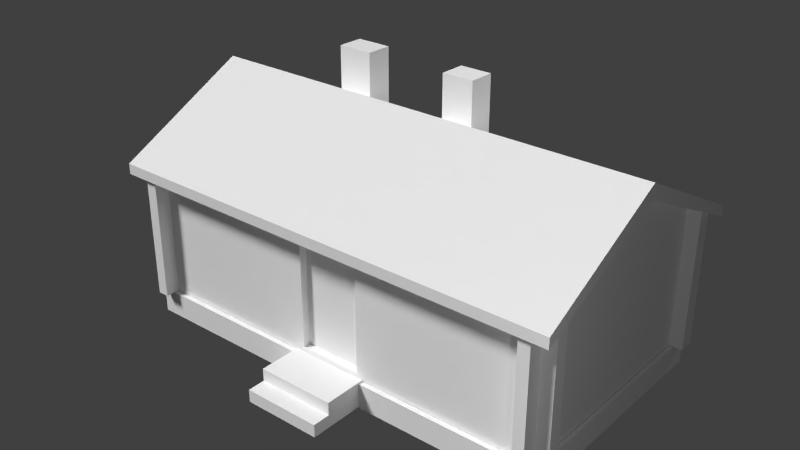 # Source: house.blend  (saved by Blender 2.72.0; exported with 4.5.12 LTS)
import bpy
from mathutils import Matrix  # noqa: F401  (used for matrix-valued properties, if any)

bpy.ops.wm.read_factory_settings(use_empty=True)
scene = bpy.context.scene
scene.name = 'Scene'

# ---- collections
col_collection_1 = bpy.data.collections.new('Collection 1'); scene.collection.children.link(col_collection_1)

# ---- materials (node trees are filled in below, after node groups)
mat_material = bpy.data.materials.new('Material')
mat_material.alpha_threshold = 0.0
mat_material.use_transparent_shadow = False
mat_material.diffuse_color = (1.0, 1.0, 1.0, 1.0)
mat_material.roughness = 0.5
mat_material.specular_intensity = 0.0
mat_material.line_color = (0.0, 0.0, 0.0, 1.0)

# ---- material node trees

# ---- world
world_world = bpy.data.worlds.new('World'); scene.world = world_world
world_world.color = (0.05088, 0.05088, 0.05088)
world_world.use_sun_shadow = False
world_world.sun_shadow_jitter_overblur = 0.0
world_world.cycles.sampling_method = 'MANUAL'
world_world.cycles.sample_map_resolution = 256

# ---- lights
light_point = bpy.data.lights.new('Point', 'POINT')
light_point.transmission_factor = 0.0
light_point.energy = 82.0
light_point.shadow_buffer_clip_start = 0.5
light_point.shadow_soft_size = 0.1
light_point.shadow_maximum_resolution = 0.006
light_point.use_absolute_resolution = True
light_point.cycles.use_multiple_importance_sampling = False
light_sun_001 = bpy.data.lights.new('Sun.001', 'SUN')
light_sun_001.transmission_factor = 0.0
light_sun_001.angle = 0.1993
light_sun_001.energy = 2.51
light_sun_001.shadow_buffer_clip_start = 0.5
light_sun_001.shadow_soft_size = 0.1
light_sun_001.shadow_cascade_max_distance = 1000.0
light_sun_001.cycles.use_multiple_importance_sampling = False
light_spot = bpy.data.lights.new('Spot', 'SPOT')
light_spot.transmission_factor = 0.0
light_spot.energy = 1000.0
light_spot.shadow_buffer_clip_start = 0.5
light_spot.shadow_soft_size = 0.1
light_spot.shadow_maximum_resolution = 0.006
light_spot.use_absolute_resolution = True
light_spot.spot_blend = 0.6833
light_spot.spot_size = 1.466
light_spot.cycles.use_multiple_importance_sampling = False

# ---- meshes
me_cube = bpy.data.meshes.new('Cube')
me_cube.from_pydata([(4.076, 2.178, 0.4722), (4.076, -2.113, 0.4722), (-3.742, -2.113, 0.4722), (-3.742, 2.178, 0.4722), (4.076, 0.03278, 0.4722), (-3.742, 0.03278, 0.4722), (4.076, 2.178, 2.883), (4.076, -2.113, 2.883), (-3.742, -2.113, 2.883), (-3.742, 2.178, 2.883), (4.076, 0.03278, 3.913), (-3.742, 0.03278, 3.913), (4.398, 2.543, 2.9), (4.398, -2.464, 2.916), (-4.086, -2.464, 2.916), (-4.086, 2.543, 2.9), (4.398, 0.03278, 4.193), (-4.086, 0.03278, 4.193), (4.398, 2.543, 2.707), (4.398, -2.464, 2.723), (-4.086, -2.464, 2.723), (-4.086, 2.543, 2.707), (4.398, 0.03278, 3.913), (-4.086, 0.03278, 3.913), (3.87, -2.113, 0.4722), (-3.535, -2.113, 0.4722), (3.87, -2.113, 2.883), (-3.535, -2.113, 2.883), (-3.742, -1.895, 0.4722), (-3.742, -1.907, 2.984), (-3.742, 1.951, 0.4722), (-3.742, 1.974, 2.981), (-3.505, 2.178, 2.883), (-3.529, 2.178, 0.4722), (3.852, 2.178, 0.4722), (3.827, 2.178, 2.883), (4.076, 1.93, 3.002), (4.076, 1.894, 0.4722), (4.076, -1.889, 2.991), (4.076, -1.87, 0.4722), (4.076, 2.452, 0.4722), (4.076, -2.387, 0.4722), (-3.742, -2.387, 0.4722), (-3.742, 2.452, 0.4722), (4.076, 2.452, 2.752), (4.076, -2.387, 2.76), (-3.742, -2.387, 2.76), (-3.742, 2.452, 2.752), (3.87, -2.387, 0.4722), (-3.535, -2.387, 0.4722), (3.87, -2.387, 2.76), (-3.535, -2.387, 2.76), (-3.505, 2.452, 2.752), (-3.529, 2.452, 0.4722), (3.852, 2.452, 0.4722), (3.827, 2.452, 2.752), (4.319, 2.178, 0.4722), (4.319, -2.113, 0.4722), (-3.985, -2.113, 0.4722), (-3.985, 2.178, 0.4722), (4.319, 2.178, 2.883), (4.319, -2.113, 2.883), (-3.985, -2.113, 2.883), (-3.985, 2.178, 2.883), (-3.985, -1.895, 0.4722), (-3.985, -1.907, 2.984), (-3.985, 1.951, 0.4722), (-3.985, 1.974, 2.981), (4.319, 1.93, 3.002), (4.319, 1.894, 0.4722), (4.319, -1.889, 2.991), (4.319, -1.87, 0.4722), (0.7414, -2.113, 0.4722), (-0.4068, -2.113, 0.4722), (0.7414, -2.113, 2.883), (-0.4068, -2.113, 2.883), (0.7414, -2.113, 0.5682), (-0.4068, -2.113, 0.5682), (0.7414, -2.113, 2.631), (-0.4068, -2.113, 2.631), (0.7414, -1.978, 0.5682), (-0.4068, -1.978, 0.5682), (0.7414, -1.978, 2.631), (-0.4068, -1.978, 2.631), (-2.168, 0.8321, 4.59), (-2.168, 1.334, 4.582), (-2.168, 0.8321, 3.781), (-2.168, 1.334, 3.523), (0.07141, 0.8442, 3.775), (0.07141, 1.346, 3.517), (0.6745, 0.8442, 3.775), (0.6745, 1.346, 3.517), (-0.7727, 0.03281, 4.193), (-1.501, 0.8321, 3.781), (-1.501, 1.334, 3.523), (0.07141, 0.8442, 4.584), (0.07141, 1.346, 4.576), (0.6745, 0.8442, 4.584), (0.6745, 1.346, 4.576), (-1.501, 0.8321, 4.59), (-1.501, 1.334, 4.582), (-0.7021, 2.543, 2.9), (-3.801, -2.21, 0.004681), (-3.801, 2.245, 0.004681), (4.154, 2.245, 0.004681), (4.154, -2.21, 0.004681), (-3.801, -2.21, 0.4647), (-3.801, 2.245, 0.4647), (4.154, 2.245, 0.4647), (4.154, -2.21, 0.4647), (-0.554, -2.907, 0.03629), (-0.554, -2.118, 0.03629), (0.8708, -2.118, 0.03629), (0.8708, -2.907, 0.03629), (-0.554, -2.907, 0.4963), (-0.554, -2.118, 0.4963), (0.8708, -2.118, 0.4963), (0.8708, -2.907, 0.4963), (-0.554, -2.907, 0.2663), (-0.554, -2.118, 0.2663), (0.8708, -2.118, 0.2663), (0.8708, -2.907, 0.2663), (-0.554, -3.23, 0.03629), (0.8708, -3.23, 0.03629), (-0.554, -3.23, 0.2663), (0.8708, -3.23, 0.2663)], [], [(46, 20, 62, 8), (32, 33, 53, 52), (44, 18, 60, 6), (23, 65, 62, 20), (23, 11, 29, 65), (37, 36, 10, 4), (28, 29, 11, 5), (22, 16, 13, 19), (19, 13, 14, 20), (23, 17, 15, 21), (12, 91, 90, 16), (20, 14, 17, 23), (92, 17, 14), (25, 27, 51, 49), (36, 37, 69, 68), (5, 11, 31, 30), (1, 7, 45, 41), (35, 34, 33, 32), (7, 1, 57, 61), (4, 10, 38, 39), (44, 40, 54, 55), (49, 51, 46, 42), (41, 45, 50, 48), (52, 53, 43, 47), (8, 2, 42, 46), (6, 0, 40, 44), (34, 35, 55, 54), (26, 24, 48, 50), (3, 9, 47, 43), (71, 70, 61, 57), (66, 67, 63, 59), (58, 62, 65, 64), (56, 60, 68, 69), (19, 45, 7, 61), (39, 38, 70, 71), (2, 8, 62, 58), (0, 6, 60, 56), (29, 28, 64, 65), (9, 3, 59, 63), (30, 31, 67, 66), (26, 74, 78), (72, 76, 77, 73), (79, 77, 81, 83), (78, 74, 75, 79), (79, 75, 27), (80, 82, 83, 81), (76, 78, 82, 80), (78, 79, 83, 82), (77, 76, 80, 81), (91, 89, 96, 98), (93, 94, 100, 99), (17, 92, 93, 86), (18, 12, 16, 22), (95, 97, 98, 96), (15, 17, 86, 87), (88, 92, 16, 90), (84, 99, 100, 85), (88, 90, 97, 95), (94, 87, 85, 100), (86, 93, 99, 84), (90, 91, 98, 97), (89, 88, 95, 96), (87, 86, 84, 85), (10, 36, 68, 22), (22, 68, 60, 18), (32, 52, 55, 35), (9, 63, 21, 47), (18, 44, 55, 52, 47, 21), (21, 63, 67, 23), (11, 23, 67, 31), (74, 26, 50), (46, 51, 50, 45, 19, 20), (19, 61, 70, 22), (10, 22, 70, 38), (25, 73, 77), (25, 79, 27), (25, 77, 79), (51, 27, 75), (51, 74, 50), (51, 75, 74), (76, 72, 24), (78, 76, 24), (24, 26, 78), (106, 107, 103, 102), (107, 108, 104, 103), (108, 109, 105, 104), (109, 106, 102, 105), (109, 108, 107, 106), (118, 119, 111, 110), (120, 121, 113, 112), (121, 118, 124, 125), (117, 116, 115, 114), (114, 115, 119, 118), (116, 117, 121, 120), (117, 114, 118, 121), (125, 124, 122, 123), (118, 110, 122, 124), (113, 121, 125, 123), (12, 18, 21, 15, 101), (12, 101, 89, 91), (101, 15, 87, 94), (101, 94, 93, 92, 88, 89), (92, 14, 13), (16, 92, 13)])
_uv = me_cube.uv_layers.new(name='UVMap')
_uv.uv.foreach_set('vector', [0.9585, 0.5067, 0.963, 0.5269, 0.9424, 0.5209, 0.9424, 0.5067, 0.5518, 0.987, 0.5532, 0.8527, 0.5685, 0.8528, 0.5672, 0.9799, 0.6748, 0.04847, 0.6695, 0.02958, 0.6909, 0.03423, 0.6909, 0.04847, 0.8167, 0.5269, 0.9304, 0.5209, 0.9424, 0.5209, 0.963, 0.5269, 0.8167, 0.5269, 0.8167, 0.5067, 0.9304, 0.5067, 0.9304, 0.5209, 0.9084, 0.5697, 0.9105, 0.7106, 0.8047, 0.7614, 0.8047, 0.5697, 0.9132, 0.7808, 0.9138, 0.9208, 0.8057, 0.9725, 0.8058, 0.7808, 0.468, 0.6021, 0.468, 0.6176, 0.3285, 0.5461, 0.3285, 0.5353, 0.9838, 0.5103, 0.973, 0.5103, 0.973, 0.03755, 0.9838, 0.03755, 0.468, 0.6021, 0.468, 0.6176, 0.3285, 0.5461, 0.3285, 0.5353, 0.3291, 0.5159, 0.4042, 0.3084, 0.4356, 0.3084, 0.4865, 0.5159, 0.6075, 0.5353, 0.6075, 0.5461, 0.468, 0.6176, 0.468, 0.6021, 0.4865, 0.2278, 0.4865, 0.04312, 0.6427, 0.04312, 0.06545, 0.6972, 0.06545, 0.8316, 0.05018, 0.8247, 0.05018, 0.6972, 0.959, 0.7108, 0.959, 0.5698, 0.9725, 0.5698, 0.9725, 0.7108, 0.8058, 0.7808, 0.8057, 0.9725, 0.6975, 0.9205, 0.6989, 0.7807, 0.6777, 0.5692, 0.6777, 0.7035, 0.6624, 0.6967, 0.6624, 0.5692, 0.1037, 0.9875, 0.1024, 0.8532, 0.5136, 0.8532, 0.5123, 0.9875, 0.5319, 0.8329, 0.5319, 0.6986, 0.5454, 0.6986, 0.5454, 0.8329, 0.8047, 0.5697, 0.8047, 0.7614, 0.6977, 0.71, 0.6987, 0.5697, 0.03532, 0.981, 0.03608, 0.854, 0.04859, 0.8541, 0.04921, 0.9811, 0.05018, 0.6972, 0.05018, 0.8247, 0.03868, 0.8247, 0.03868, 0.6972, 0.5821, 0.6986, 0.5821, 0.826, 0.5706, 0.826, 0.5706, 0.6986, 0.5672, 0.9799, 0.5685, 0.8528, 0.5803, 0.8528, 0.5803, 0.9799, 0.9308, 0.9149, 0.9308, 0.7806, 0.9461, 0.7806, 0.9461, 0.908, 0.9278, 0.7035, 0.9278, 0.5691, 0.943, 0.5691, 0.943, 0.6962, 0.06386, 0.854, 0.06452, 0.9883, 0.04921, 0.9811, 0.04859, 0.8541, 0.5554, 0.8329, 0.5554, 0.6986, 0.5706, 0.6986, 0.5706, 0.826, 0.6828, 0.7812, 0.6828, 0.9156, 0.6676, 0.9083, 0.6676, 0.7812, 0.6307, 0.5674, 0.6307, 0.7078, 0.6182, 0.7019, 0.6172, 0.5675, 0.6423, 0.7828, 0.6423, 0.9226, 0.6309, 0.9172, 0.6297, 0.7829, 0.9865, 0.7821, 0.9858, 0.9165, 0.9744, 0.9221, 0.9743, 0.7821, 0.9884, 0.57, 0.9864, 0.7043, 0.9725, 0.7108, 0.9725, 0.5698, 0.963, 0.02958, 0.9585, 0.04847, 0.9424, 0.04847, 0.9424, 0.03423, 0.6442, 0.5674, 0.6442, 0.7078, 0.6307, 0.7078, 0.6307, 0.5674, 0.0911, 0.6986, 0.0911, 0.8329, 0.07756, 0.8329, 0.07756, 0.6986, 0.08762, 0.8537, 0.08762, 0.9881, 0.07408, 0.9881, 0.07408, 0.8537, 0.9608, 0.9221, 0.9608, 0.7821, 0.9743, 0.7821, 0.9744, 0.9221, 0.5275, 0.9871, 0.5275, 0.8528, 0.541, 0.8528, 0.541, 0.9871, 0.6559, 0.7828, 0.6559, 0.9226, 0.6423, 0.9226, 0.6423, 0.7828, 0.5181, 0.8333, 0.3438, 0.8333, 0.3438, 0.8193, 0.3438, 0.699, 0.3438, 0.7044, 0.2798, 0.7044, 0.2798, 0.699, 0.8482, 0.1233, 0.8482, 0.2383, 0.8407, 0.2383, 0.8407, 0.1233, 0.3438, 0.8193, 0.3438, 0.8333, 0.2798, 0.8333, 0.2798, 0.8193, 0.2798, 0.8193, 0.2798, 0.8333, 0.1055, 0.8333, 0.7767, 0.2383, 0.7767, 0.1233, 0.8407, 0.1233, 0.8407, 0.2383, 0.7692, 0.2383, 0.7692, 0.1233, 0.7767, 0.1233, 0.7767, 0.2383, 0.7767, 0.1158, 0.8407, 0.1158, 0.8407, 0.1233, 0.7767, 0.1233, 0.8407, 0.2458, 0.7767, 0.2458, 0.7767, 0.2383, 0.8407, 0.2383, 0.848, 0.3988, 0.848, 0.4341, 0.789, 0.4341, 0.789, 0.3988, 0.8337, 0.371, 0.8481, 0.399, 0.7891, 0.399, 0.7886, 0.371, 0.4865, 0.04312, 0.4865, 0.2278, 0.4364, 0.1872, 0.4364, 0.15, 0.6075, 0.5353, 0.6075, 0.5461, 0.468, 0.6176, 0.468, 0.6021, 0.7605, 0.3355, 0.7605, 0.3709, 0.7885, 0.3709, 0.7885, 0.3355, 0.3291, 0.04312, 0.4865, 0.04312, 0.4364, 0.15, 0.4049, 0.15, 0.4356, 0.2748, 0.4865, 0.2278, 0.4865, 0.5159, 0.4356, 0.3084, 0.7605, 0.3356, 0.7605, 0.3709, 0.7885, 0.3709, 0.7885, 0.3356, 0.8336, 0.3354, 0.8336, 0.3708, 0.7885, 0.3708, 0.7885, 0.3354, 0.8481, 0.399, 0.8481, 0.4343, 0.7891, 0.4343, 0.7891, 0.399, 0.8337, 0.3356, 0.8337, 0.371, 0.7886, 0.371, 0.7886, 0.3356, 0.8336, 0.3708, 0.848, 0.3988, 0.789, 0.3988, 0.7885, 0.3708, 0.848, 0.3075, 0.8336, 0.3354, 0.7885, 0.3354, 0.789, 0.3075, 0.8481, 0.3077, 0.8337, 0.3356, 0.7886, 0.3356, 0.7891, 0.3077, 0.8167, 0.04847, 0.7054, 0.04847, 0.7054, 0.03423, 0.8167, 0.02958, 0.8167, 0.02958, 0.7054, 0.03423, 0.6909, 0.03423, 0.6695, 0.02958, 0.6909, 0.4928, 0.6748, 0.4928, 0.6748, 0.06308, 0.6909, 0.06308, 0.6909, 0.5067, 0.6909, 0.5209, 0.6695, 0.5269, 0.6748, 0.5067, 0.6695, 0.02958, 0.6748, 0.04847, 0.6748, 0.06308, 0.6748, 0.4928, 0.6748, 0.5067, 0.6695, 0.5269, 0.6695, 0.5269, 0.6909, 0.5209, 0.7029, 0.5209, 0.8167, 0.5269, 0.8167, 0.5067, 0.8167, 0.5269, 0.7029, 0.5209, 0.7029, 0.5067, 0.9424, 0.2439, 0.9424, 0.06057, 0.9585, 0.06057, 0.9585, 0.5067, 0.9585, 0.4946, 0.9585, 0.06057, 0.9585, 0.04847, 0.963, 0.02958, 0.963, 0.5269, 0.963, 0.02958, 0.9424, 0.03423, 0.9293, 0.03423, 0.8167, 0.02958, 0.8167, 0.04847, 0.8167, 0.02958, 0.9293, 0.03423, 0.9293, 0.04847, 0.1055, 0.699, 0.2798, 0.699, 0.2798, 0.7044, 0.1055, 0.699, 0.2798, 0.8193, 0.1055, 0.8333, 0.1055, 0.699, 0.2798, 0.7044, 0.2798, 0.8193, 0.9585, 0.4946, 0.9424, 0.4946, 0.9424, 0.3112, 0.9585, 0.4946, 0.9424, 0.2439, 0.9585, 0.06057, 0.9585, 0.4946, 0.9424, 0.3112, 0.9424, 0.2439, 0.3438, 0.7044, 0.3438, 0.699, 0.5181, 0.699, 0.3438, 0.8193, 0.3438, 0.7044, 0.5181, 0.699, 0.5181, 0.699, 0.5181, 0.8333, 0.3438, 0.8193, 0.02683, 0.6882, 0.02683, 0.9365, 0.001198, 0.9365, 0.001198, 0.6882, 0.2751, 0.6882, 0.2751, 0.2449, 0.3007, 0.2449, 0.3007, 0.6882, 0.02683, -0.00331, 0.02683, 0.2449, 0.001198, 0.2449, 0.001198, -0.00331, 0.02683, 0.2449, 0.02683, 0.6882, 0.001198, 0.6882, 0.001198, 0.2449, 0.02683, 0.2449, 0.2751, 0.2449, 0.2751, 0.6882, 0.02683, 0.6882, 0.2004, 0.1061, 0.2004, 0.06211, 0.2132, 0.06211, 0.2132, 0.1061, 0.09536, 0.06211, 0.09536, 0.1061, 0.08255, 0.1061, 0.08255, 0.06211, 0.1082, 0.1189, 0.1876, 0.1189, 0.1876, 0.1369, 0.1082, 0.1369, 0.1082, 0.1061, 0.1082, 0.06211, 0.1876, 0.06211, 0.1876, 0.1061, 0.1876, 0.1061, 0.1876, 0.06211, 0.2004, 0.06211, 0.2004, 0.1061, 0.1082, 0.06211, 0.1082, 0.1061, 0.09536, 0.1061, 0.09536, 0.06211, 0.1082, 0.1061, 0.1876, 0.1061, 0.1876, 0.1189, 0.1082, 0.1189, 0.1082, 0.1369, 0.1876, 0.1369, 0.1876, 0.1497, 0.1082, 0.1497, 0.2004, 0.1061, 0.2132, 0.1061, 0.2132, 0.1241, 0.2004, 0.1241, 0.08255, 0.1061, 0.09536, 0.1061, 0.09536, 0.1241, 0.08255, 0.1241, 0.9838, 0.5103, 0.973, 0.5103, 0.973, 0.03755, 0.9838, 0.03755, 0.9836, 0.2259, 0.3291, 0.5159, 0.3291, 0.2317, 0.4042, 0.2748, 0.4042, 0.3084, 0.3291, 0.2317, 0.3291, 0.04312, 0.4049, 0.15, 0.4049, 0.1872, 0.3291, 0.2317, 0.4049, 0.1872, 0.4364, 0.1872, 0.4865, 0.2278, 0.4356, 0.2748, 0.4042, 0.2748, 0.4865, 0.2278, 0.6427, 0.04312, 0.6427, 0.5159, 0.4865, 0.5159, 0.4865, 0.2278, 0.6427, 0.5159])
me_cube.materials.append(mat_material)
me_cube.use_remesh_preserve_volume = False
me_cube.use_remesh_preserve_attributes = False
me_cube.use_mirror_vertex_groups = False
me_cube.update()

# ---- objects
ob_point = bpy.data.objects.new('Point', light_point)
ob_sun = bpy.data.objects.new('Sun', light_sun_001)
ob_spot = bpy.data.objects.new('Spot', light_spot)
ob_cube = bpy.data.objects.new('Cube', me_cube)

# ---- transforms, parenting, visibility, modifiers, constraints
ob_point.location = (7.148, -5.505, 3.061)
ob_point.lineart.crease_threshold = 0.0
ob_sun.location = (-2.329, -8.887, 10.27)
ob_sun.rotation_euler = (0.722, -0.0383, -0.6819)
ob_sun.lineart.crease_threshold = 0.0
ob_spot.location = (4.34, 8.219, 6.398)
ob_spot.rotation_euler = (-0.8343, -0.0, -0.4756)
ob_spot.lineart.crease_threshold = 0.0
ob_cube.location = (0.0, 0.0, 0.0)
ob_cube.lock_rotations_4d = False
ob_cube.empty_display_type = 'ARROWS'
ob_cube.lineart.crease_threshold = 0.0
_vg = ob_cube.vertex_groups.new(name='House')
_vg = ob_cube.vertex_groups.new(name='Base')
_vg = ob_cube.vertex_groups.new(name='Stairs')

# ---- collection membership
col_collection_1.objects.link(ob_point)
col_collection_1.objects.link(ob_sun)
col_collection_1.objects.link(ob_spot)
col_collection_1.objects.link(ob_cube)

# ---- scene / render settings (as saved in the file)
scene.frame_start = 1; scene.frame_end = 250; scene.frame_set(7)
scene.render.engine = 'BLENDER_EEVEE_NEXT'
scene.render.resolution_percentage = 50
scene.render.dither_intensity = 0.0
scene.cycles.use_denoising = False
scene.cycles.samples = 10
scene.cycles.sampling_pattern = 'TABULATED_SOBOL'
scene.cycles.light_sampling_threshold = 0.0
scene.cycles.use_adaptive_sampling = False
scene.cycles.use_light_tree = False
scene.cycles.blur_glossy = 0.0
scene.cycles.pixel_filter_type = 'GAUSSIAN'
scene.cycles.sample_clamp_indirect = 0.0
scene.view_settings.view_transform = 'Standard'
bpy.context.view_layer.update()

# ---- added for rendering (the .blend has no active camera): camera
cam_auto = bpy.data.cameras.new('AutoCamera')
cam_auto.lens = 50.0
cam_auto.sensor_width = 36.0
cam_auto.clip_end = 1000.0
ob_auto_camera = bpy.data.objects.new('AutoCamera', cam_auto)
scene.collection.objects.link(ob_auto_camera)
ob_auto_camera.location = (10.5562, -12.8235, 10.6177)
ob_auto_camera.rotation_euler = (1.09748, -7.21219e-08, 0.694738)
scene.camera = ob_auto_camera
bpy.context.view_layer.update()
